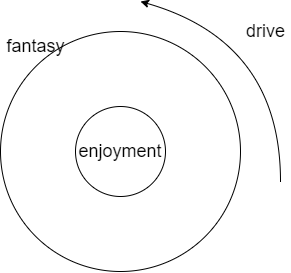

The diagram above was exported from draw.io. Its source (the exported page's mxGraphModel, read from the mxfile embedded in the PNG):
<mxGraphModel dx="942" dy="745" grid="1" gridSize="10" guides="1" tooltips="1" connect="1" arrows="1" fold="1" page="1" pageScale="1" pageWidth="827" pageHeight="1169" math="0" shadow="0">
  <root>
    <mxCell id="0" />
    <mxCell id="1" parent="0" />
    <mxCell id="7MS_NY6R3w1w96k1uC0u-3" value="" style="ellipse;whiteSpace=wrap;html=1;aspect=fixed;fillColor=none;gradientColor=none;" parent="1" vertex="1">
      <mxGeometry x="280" y="200" width="240" height="240" as="geometry" />
    </mxCell>
    <mxCell id="7MS_NY6R3w1w96k1uC0u-4" value="" style="curved=1;endArrow=classic;html=1;rounded=0;" parent="1" edge="1">
      <mxGeometry width="50" height="50" relative="1" as="geometry">
        <mxPoint x="560" y="350" as="sourcePoint" />
        <mxPoint x="420" y="170" as="targetPoint" />
        <Array as="points">
          <mxPoint x="560" y="210" />
        </Array>
      </mxGeometry>
    </mxCell>
    <mxCell id="7MS_NY6R3w1w96k1uC0u-5" value="&lt;font style=&quot;font-size: 18px&quot;&gt;drive&lt;/font&gt;" style="text;html=1;align=center;verticalAlign=middle;resizable=0;points=[];autosize=1;strokeColor=none;fillColor=none;" parent="1" vertex="1">
      <mxGeometry x="520" y="190" width="50" height="20" as="geometry" />
    </mxCell>
    <mxCell id="7MS_NY6R3w1w96k1uC0u-8" value="enjoyment" style="ellipse;whiteSpace=wrap;html=1;aspect=fixed;fontSize=18;fillColor=none;gradientColor=none;" parent="1" vertex="1">
      <mxGeometry x="355" y="275" width="90" height="90" as="geometry" />
    </mxCell>
    <mxCell id="7MS_NY6R3w1w96k1uC0u-9" value="fantasy" style="text;html=1;align=center;verticalAlign=middle;resizable=0;points=[];autosize=1;strokeColor=none;fillColor=none;fontSize=18;" parent="1" vertex="1">
      <mxGeometry x="280" y="200" width="70" height="30" as="geometry" />
    </mxCell>
  </root>
</mxGraphModel>